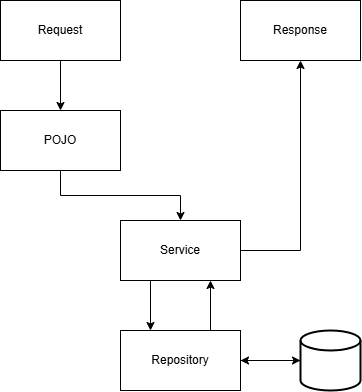

The diagram above was exported from draw.io. Its source (the exported page's mxGraphModel, read from the mxfile embedded in the PNG):
<mxGraphModel dx="1050" dy="557" grid="1" gridSize="10" guides="1" tooltips="1" connect="1" arrows="1" fold="1" page="1" pageScale="1" pageWidth="850" pageHeight="1100" math="0" shadow="0">
  <root>
    <mxCell id="0" />
    <mxCell id="1" parent="0" />
    <mxCell id="4Hq5A0hqu359gYXw46BO-8" value="" style="edgeStyle=orthogonalEdgeStyle;rounded=0;orthogonalLoop=1;jettySize=auto;html=1;" edge="1" parent="1" source="4Hq5A0hqu359gYXw46BO-1" target="4Hq5A0hqu359gYXw46BO-3">
      <mxGeometry relative="1" as="geometry" />
    </mxCell>
    <mxCell id="4Hq5A0hqu359gYXw46BO-1" value="Request" style="rounded=0;whiteSpace=wrap;html=1;" vertex="1" parent="1">
      <mxGeometry x="160" y="90" width="120" height="60" as="geometry" />
    </mxCell>
    <mxCell id="4Hq5A0hqu359gYXw46BO-2" value="Response" style="rounded=0;whiteSpace=wrap;html=1;" vertex="1" parent="1">
      <mxGeometry x="400" y="90" width="120" height="60" as="geometry" />
    </mxCell>
    <mxCell id="4Hq5A0hqu359gYXw46BO-9" style="edgeStyle=orthogonalEdgeStyle;rounded=0;orthogonalLoop=1;jettySize=auto;html=1;entryX=0.5;entryY=0;entryDx=0;entryDy=0;" edge="1" parent="1" source="4Hq5A0hqu359gYXw46BO-3" target="4Hq5A0hqu359gYXw46BO-4">
      <mxGeometry relative="1" as="geometry" />
    </mxCell>
    <mxCell id="4Hq5A0hqu359gYXw46BO-3" value="POJO" style="rounded=0;whiteSpace=wrap;html=1;" vertex="1" parent="1">
      <mxGeometry x="160" y="200" width="120" height="60" as="geometry" />
    </mxCell>
    <mxCell id="4Hq5A0hqu359gYXw46BO-10" style="edgeStyle=orthogonalEdgeStyle;rounded=0;orthogonalLoop=1;jettySize=auto;html=1;exitX=0.25;exitY=1;exitDx=0;exitDy=0;entryX=0.25;entryY=0;entryDx=0;entryDy=0;" edge="1" parent="1" source="4Hq5A0hqu359gYXw46BO-4" target="4Hq5A0hqu359gYXw46BO-5">
      <mxGeometry relative="1" as="geometry" />
    </mxCell>
    <mxCell id="4Hq5A0hqu359gYXw46BO-16" style="edgeStyle=orthogonalEdgeStyle;rounded=0;orthogonalLoop=1;jettySize=auto;html=1;exitX=1;exitY=0.5;exitDx=0;exitDy=0;" edge="1" parent="1" source="4Hq5A0hqu359gYXw46BO-4" target="4Hq5A0hqu359gYXw46BO-2">
      <mxGeometry relative="1" as="geometry" />
    </mxCell>
    <mxCell id="4Hq5A0hqu359gYXw46BO-4" value="Service" style="rounded=0;whiteSpace=wrap;html=1;" vertex="1" parent="1">
      <mxGeometry x="280" y="310" width="120" height="60" as="geometry" />
    </mxCell>
    <mxCell id="4Hq5A0hqu359gYXw46BO-11" value="" style="edgeStyle=orthogonalEdgeStyle;rounded=0;orthogonalLoop=1;jettySize=auto;html=1;" edge="1" parent="1" source="4Hq5A0hqu359gYXw46BO-5" target="4Hq5A0hqu359gYXw46BO-6">
      <mxGeometry relative="1" as="geometry" />
    </mxCell>
    <mxCell id="4Hq5A0hqu359gYXw46BO-14" value="" style="edgeStyle=orthogonalEdgeStyle;rounded=0;orthogonalLoop=1;jettySize=auto;html=1;exitX=0.75;exitY=0;exitDx=0;exitDy=0;entryX=0.75;entryY=1;entryDx=0;entryDy=0;" edge="1" parent="1" source="4Hq5A0hqu359gYXw46BO-5" target="4Hq5A0hqu359gYXw46BO-4">
      <mxGeometry relative="1" as="geometry" />
    </mxCell>
    <mxCell id="4Hq5A0hqu359gYXw46BO-5" value="Repository" style="rounded=0;whiteSpace=wrap;html=1;" vertex="1" parent="1">
      <mxGeometry x="280" y="420" width="120" height="60" as="geometry" />
    </mxCell>
    <mxCell id="4Hq5A0hqu359gYXw46BO-12" style="edgeStyle=orthogonalEdgeStyle;rounded=0;orthogonalLoop=1;jettySize=auto;html=1;entryX=1;entryY=0.5;entryDx=0;entryDy=0;" edge="1" parent="1" source="4Hq5A0hqu359gYXw46BO-6" target="4Hq5A0hqu359gYXw46BO-5">
      <mxGeometry relative="1" as="geometry" />
    </mxCell>
    <mxCell id="4Hq5A0hqu359gYXw46BO-6" value="" style="strokeWidth=2;html=1;shape=mxgraph.flowchart.database;whiteSpace=wrap;" vertex="1" parent="1">
      <mxGeometry x="460" y="420" width="60" height="60" as="geometry" />
    </mxCell>
  </root>
</mxGraphModel>